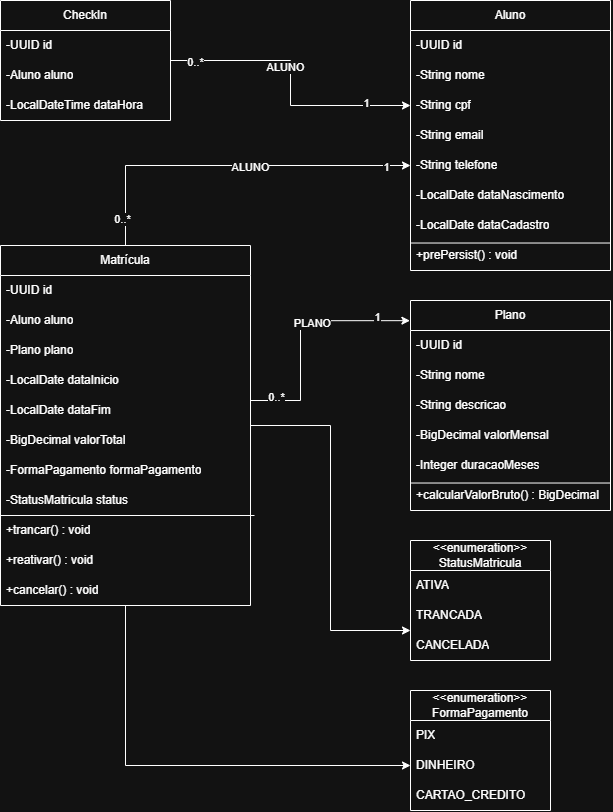

The diagram above was exported from draw.io. Its source (the exported page's mxGraphModel, read from the mxfile embedded in the PNG):
<mxGraphModel dx="1483" dy="802" grid="1" gridSize="10" guides="1" tooltips="1" connect="1" arrows="1" fold="1" page="1" pageScale="1" pageWidth="827" pageHeight="1169" math="0" shadow="0">
  <root>
    <mxCell id="0" />
    <mxCell id="1" parent="0" />
    <mxCell id="XjLZVr6c61_jqpSVxZz1-55" edge="1" parent="1" source="XjLZVr6c61_jqpSVxZz1-3" style="edgeStyle=orthogonalEdgeStyle;rounded=0;orthogonalLoop=1;jettySize=auto;html=1;entryX=0;entryY=0.5;entryDx=0;entryDy=0;" target="XjLZVr6c61_jqpSVxZz1-24">
      <mxGeometry relative="1" as="geometry" />
    </mxCell>
    <mxCell id="XjLZVr6c61_jqpSVxZz1-56" connectable="0" parent="XjLZVr6c61_jqpSVxZz1-55" style="edgeLabel;html=1;align=center;verticalAlign=middle;resizable=0;points=[];" value="0..*" vertex="1">
      <mxGeometry relative="1" x="-0.8323" y="-1" as="geometry">
        <mxPoint as="offset" />
      </mxGeometry>
    </mxCell>
    <mxCell id="XjLZVr6c61_jqpSVxZz1-57" connectable="0" parent="XjLZVr6c61_jqpSVxZz1-55" style="edgeLabel;html=1;align=center;verticalAlign=middle;resizable=0;points=[];" value="ALUNO" vertex="1">
      <mxGeometry relative="1" x="-0.1114" y="-6" as="geometry">
        <mxPoint as="offset" />
      </mxGeometry>
    </mxCell>
    <mxCell id="XjLZVr6c61_jqpSVxZz1-58" connectable="0" parent="XjLZVr6c61_jqpSVxZz1-55" style="edgeLabel;html=1;align=center;verticalAlign=middle;resizable=0;points=[];" value="1" vertex="1">
      <mxGeometry relative="1" x="0.6813" y="2" as="geometry">
        <mxPoint as="offset" />
      </mxGeometry>
    </mxCell>
    <mxCell id="XjLZVr6c61_jqpSVxZz1-3" parent="1" style="swimlane;fontStyle=0;childLayout=stackLayout;horizontal=1;startSize=30;horizontalStack=0;resizeParent=1;resizeParentMax=0;resizeLast=0;collapsible=1;marginBottom=0;whiteSpace=wrap;html=1;" value="CheckIn" vertex="1">
      <mxGeometry height="120" width="170" x="30" y="40" as="geometry" />
    </mxCell>
    <mxCell id="XjLZVr6c61_jqpSVxZz1-4" parent="XjLZVr6c61_jqpSVxZz1-3" style="text;strokeColor=none;fillColor=none;align=left;verticalAlign=middle;spacingLeft=4;spacingRight=4;overflow=hidden;points=[[0,0.5],[1,0.5]];portConstraint=eastwest;rotatable=0;whiteSpace=wrap;html=1;" value="-UUID id" vertex="1">
      <mxGeometry height="30" width="170" y="30" as="geometry" />
    </mxCell>
    <mxCell id="XjLZVr6c61_jqpSVxZz1-5" parent="XjLZVr6c61_jqpSVxZz1-3" style="text;strokeColor=none;fillColor=none;align=left;verticalAlign=middle;spacingLeft=4;spacingRight=4;overflow=hidden;points=[[0,0.5],[1,0.5]];portConstraint=eastwest;rotatable=0;whiteSpace=wrap;html=1;" value="-Aluno aluno" vertex="1">
      <mxGeometry height="30" width="170" y="60" as="geometry" />
    </mxCell>
    <mxCell id="XjLZVr6c61_jqpSVxZz1-6" parent="XjLZVr6c61_jqpSVxZz1-3" style="text;strokeColor=none;fillColor=none;align=left;verticalAlign=middle;spacingLeft=4;spacingRight=4;overflow=hidden;points=[[0,0.5],[1,0.5]];portConstraint=eastwest;rotatable=0;whiteSpace=wrap;html=1;" value="-LocalDateTime dataHora" vertex="1">
      <mxGeometry height="30" width="170" y="90" as="geometry" />
    </mxCell>
    <mxCell id="XjLZVr6c61_jqpSVxZz1-51" edge="1" parent="1" source="XjLZVr6c61_jqpSVxZz1-7" style="edgeStyle=orthogonalEdgeStyle;rounded=0;orthogonalLoop=1;jettySize=auto;html=1;entryX=0;entryY=0.5;entryDx=0;entryDy=0;" target="XjLZVr6c61_jqpSVxZz1-48">
      <mxGeometry relative="1" as="geometry" />
    </mxCell>
    <mxCell id="XjLZVr6c61_jqpSVxZz1-52" edge="1" parent="1" source="XjLZVr6c61_jqpSVxZz1-7" style="edgeStyle=orthogonalEdgeStyle;rounded=0;orthogonalLoop=1;jettySize=auto;html=1;entryX=0;entryY=0.75;entryDx=0;entryDy=0;" target="XjLZVr6c61_jqpSVxZz1-42">
      <mxGeometry relative="1" as="geometry" />
    </mxCell>
    <mxCell id="XjLZVr6c61_jqpSVxZz1-54" edge="1" parent="1" source="XjLZVr6c61_jqpSVxZz1-7" style="edgeStyle=orthogonalEdgeStyle;rounded=0;orthogonalLoop=1;jettySize=auto;html=1;" target="XjLZVr6c61_jqpSVxZz1-26">
      <mxGeometry relative="1" as="geometry" />
    </mxCell>
    <mxCell id="XjLZVr6c61_jqpSVxZz1-59" connectable="0" parent="XjLZVr6c61_jqpSVxZz1-54" style="edgeLabel;html=1;align=center;verticalAlign=middle;resizable=0;points=[];" value="0..*" vertex="1">
      <mxGeometry relative="1" x="-0.8539" y="4" as="geometry">
        <mxPoint as="offset" />
      </mxGeometry>
    </mxCell>
    <mxCell id="XjLZVr6c61_jqpSVxZz1-60" connectable="0" parent="XjLZVr6c61_jqpSVxZz1-54" style="edgeLabel;html=1;align=center;verticalAlign=middle;resizable=0;points=[];" value="ALUNO" vertex="1">
      <mxGeometry relative="1" x="0.1182" y="-2" as="geometry">
        <mxPoint as="offset" />
      </mxGeometry>
    </mxCell>
    <mxCell id="XjLZVr6c61_jqpSVxZz1-61" connectable="0" parent="XjLZVr6c61_jqpSVxZz1-54" style="edgeLabel;html=1;align=center;verticalAlign=middle;resizable=0;points=[];" value="1" vertex="1">
      <mxGeometry relative="1" x="0.8645" y="-2" as="geometry">
        <mxPoint as="offset" />
      </mxGeometry>
    </mxCell>
    <mxCell id="XjLZVr6c61_jqpSVxZz1-7" parent="1" style="swimlane;fontStyle=0;childLayout=stackLayout;horizontal=1;startSize=30;horizontalStack=0;resizeParent=1;resizeParentMax=0;resizeLast=0;collapsible=1;marginBottom=0;whiteSpace=wrap;html=1;" value="Matrícula" vertex="1">
      <mxGeometry height="360" width="250" x="30" y="285" as="geometry" />
    </mxCell>
    <mxCell id="XjLZVr6c61_jqpSVxZz1-8" parent="XjLZVr6c61_jqpSVxZz1-7" style="text;strokeColor=none;fillColor=none;align=left;verticalAlign=middle;spacingLeft=4;spacingRight=4;overflow=hidden;points=[[0,0.5],[1,0.5]];portConstraint=eastwest;rotatable=0;whiteSpace=wrap;html=1;" value="-UUID id" vertex="1">
      <mxGeometry height="30" width="250" y="30" as="geometry" />
    </mxCell>
    <mxCell id="XjLZVr6c61_jqpSVxZz1-9" parent="XjLZVr6c61_jqpSVxZz1-7" style="text;strokeColor=none;fillColor=none;align=left;verticalAlign=middle;spacingLeft=4;spacingRight=4;overflow=hidden;points=[[0,0.5],[1,0.5]];portConstraint=eastwest;rotatable=0;whiteSpace=wrap;html=1;" value="-Aluno aluno" vertex="1">
      <mxGeometry height="30" width="250" y="60" as="geometry" />
    </mxCell>
    <mxCell id="XjLZVr6c61_jqpSVxZz1-10" parent="XjLZVr6c61_jqpSVxZz1-7" style="text;strokeColor=none;fillColor=none;align=left;verticalAlign=middle;spacingLeft=4;spacingRight=4;overflow=hidden;points=[[0,0.5],[1,0.5]];portConstraint=eastwest;rotatable=0;whiteSpace=wrap;html=1;" value="-Plano plano" vertex="1">
      <mxGeometry height="30" width="250" y="90" as="geometry" />
    </mxCell>
    <mxCell id="XjLZVr6c61_jqpSVxZz1-12" parent="XjLZVr6c61_jqpSVxZz1-7" style="text;strokeColor=none;fillColor=none;align=left;verticalAlign=middle;spacingLeft=4;spacingRight=4;overflow=hidden;points=[[0,0.5],[1,0.5]];portConstraint=eastwest;rotatable=0;whiteSpace=wrap;html=1;" value="-LocalDate dataInicio" vertex="1">
      <mxGeometry height="30" width="250" y="120" as="geometry" />
    </mxCell>
    <mxCell id="XjLZVr6c61_jqpSVxZz1-13" parent="XjLZVr6c61_jqpSVxZz1-7" style="text;strokeColor=none;fillColor=none;align=left;verticalAlign=middle;spacingLeft=4;spacingRight=4;overflow=hidden;points=[[0,0.5],[1,0.5]];portConstraint=eastwest;rotatable=0;whiteSpace=wrap;html=1;" value="-LocalDate dataFim" vertex="1">
      <mxGeometry height="30" width="250" y="150" as="geometry" />
    </mxCell>
    <mxCell id="XjLZVr6c61_jqpSVxZz1-14" parent="XjLZVr6c61_jqpSVxZz1-7" style="text;strokeColor=none;fillColor=none;align=left;verticalAlign=middle;spacingLeft=4;spacingRight=4;overflow=hidden;points=[[0,0.5],[1,0.5]];portConstraint=eastwest;rotatable=0;whiteSpace=wrap;html=1;" value="-BigDecimal valorTotal" vertex="1">
      <mxGeometry height="30" width="250" y="180" as="geometry" />
    </mxCell>
    <mxCell id="XjLZVr6c61_jqpSVxZz1-15" parent="XjLZVr6c61_jqpSVxZz1-7" style="text;strokeColor=none;fillColor=none;align=left;verticalAlign=middle;spacingLeft=4;spacingRight=4;overflow=hidden;points=[[0,0.5],[1,0.5]];portConstraint=eastwest;rotatable=0;whiteSpace=wrap;html=1;" value="-FormaPagamento formaPagamento" vertex="1">
      <mxGeometry height="30" width="250" y="210" as="geometry" />
    </mxCell>
    <mxCell id="XjLZVr6c61_jqpSVxZz1-20" edge="1" parent="XjLZVr6c61_jqpSVxZz1-7" style="endArrow=none;html=1;rounded=0;entryX=1.016;entryY=0;entryDx=0;entryDy=0;entryPerimeter=0;" target="XjLZVr6c61_jqpSVxZz1-17" value="">
      <mxGeometry height="50" relative="1" width="50" as="geometry">
        <mxPoint y="270" as="sourcePoint" />
        <mxPoint x="50" y="220" as="targetPoint" />
      </mxGeometry>
    </mxCell>
    <mxCell id="XjLZVr6c61_jqpSVxZz1-16" parent="XjLZVr6c61_jqpSVxZz1-7" style="text;strokeColor=none;fillColor=none;align=left;verticalAlign=middle;spacingLeft=4;spacingRight=4;overflow=hidden;points=[[0,0.5],[1,0.5]];portConstraint=eastwest;rotatable=0;whiteSpace=wrap;html=1;" value="-StatusMatricula status" vertex="1">
      <mxGeometry height="30" width="250" y="240" as="geometry" />
    </mxCell>
    <mxCell id="XjLZVr6c61_jqpSVxZz1-17" parent="XjLZVr6c61_jqpSVxZz1-7" style="text;strokeColor=none;fillColor=none;align=left;verticalAlign=middle;spacingLeft=4;spacingRight=4;overflow=hidden;points=[[0,0.5],[1,0.5]];portConstraint=eastwest;rotatable=0;whiteSpace=wrap;html=1;" value="+trancar() : void" vertex="1">
      <mxGeometry height="30" width="250" y="270" as="geometry" />
    </mxCell>
    <mxCell id="XjLZVr6c61_jqpSVxZz1-18" parent="XjLZVr6c61_jqpSVxZz1-7" style="text;strokeColor=none;fillColor=none;align=left;verticalAlign=middle;spacingLeft=4;spacingRight=4;overflow=hidden;points=[[0,0.5],[1,0.5]];portConstraint=eastwest;rotatable=0;whiteSpace=wrap;html=1;" value="+reativar() : void" vertex="1">
      <mxGeometry height="30" width="250" y="300" as="geometry" />
    </mxCell>
    <mxCell id="XjLZVr6c61_jqpSVxZz1-19" parent="XjLZVr6c61_jqpSVxZz1-7" style="text;strokeColor=none;fillColor=none;align=left;verticalAlign=middle;spacingLeft=4;spacingRight=4;overflow=hidden;points=[[0,0.5],[1,0.5]];portConstraint=eastwest;rotatable=0;whiteSpace=wrap;html=1;" value="+cancelar() : void" vertex="1">
      <mxGeometry height="30" width="250" y="330" as="geometry" />
    </mxCell>
    <mxCell id="XjLZVr6c61_jqpSVxZz1-21" parent="1" style="swimlane;fontStyle=0;childLayout=stackLayout;horizontal=1;startSize=30;horizontalStack=0;resizeParent=1;resizeParentMax=0;resizeLast=0;collapsible=1;marginBottom=0;whiteSpace=wrap;html=1;" value="Aluno" vertex="1">
      <mxGeometry height="270" width="200" x="440" y="40" as="geometry" />
    </mxCell>
    <mxCell id="XjLZVr6c61_jqpSVxZz1-22" parent="XjLZVr6c61_jqpSVxZz1-21" style="text;strokeColor=none;fillColor=none;align=left;verticalAlign=middle;spacingLeft=4;spacingRight=4;overflow=hidden;points=[[0,0.5],[1,0.5]];portConstraint=eastwest;rotatable=0;whiteSpace=wrap;html=1;" value="-UUID id" vertex="1">
      <mxGeometry height="30" width="200" y="30" as="geometry" />
    </mxCell>
    <mxCell id="XjLZVr6c61_jqpSVxZz1-23" parent="XjLZVr6c61_jqpSVxZz1-21" style="text;strokeColor=none;fillColor=none;align=left;verticalAlign=middle;spacingLeft=4;spacingRight=4;overflow=hidden;points=[[0,0.5],[1,0.5]];portConstraint=eastwest;rotatable=0;whiteSpace=wrap;html=1;" value="-String nome" vertex="1">
      <mxGeometry height="30" width="200" y="60" as="geometry" />
    </mxCell>
    <mxCell id="XjLZVr6c61_jqpSVxZz1-24" parent="XjLZVr6c61_jqpSVxZz1-21" style="text;strokeColor=none;fillColor=none;align=left;verticalAlign=middle;spacingLeft=4;spacingRight=4;overflow=hidden;points=[[0,0.5],[1,0.5]];portConstraint=eastwest;rotatable=0;whiteSpace=wrap;html=1;" value="-String cpf" vertex="1">
      <mxGeometry height="30" width="200" y="90" as="geometry" />
    </mxCell>
    <mxCell id="XjLZVr6c61_jqpSVxZz1-25" parent="XjLZVr6c61_jqpSVxZz1-21" style="text;strokeColor=none;fillColor=none;align=left;verticalAlign=middle;spacingLeft=4;spacingRight=4;overflow=hidden;points=[[0,0.5],[1,0.5]];portConstraint=eastwest;rotatable=0;whiteSpace=wrap;html=1;" value="-String email" vertex="1">
      <mxGeometry height="30" width="200" y="120" as="geometry" />
    </mxCell>
    <mxCell id="XjLZVr6c61_jqpSVxZz1-26" parent="XjLZVr6c61_jqpSVxZz1-21" style="text;strokeColor=none;fillColor=none;align=left;verticalAlign=middle;spacingLeft=4;spacingRight=4;overflow=hidden;points=[[0,0.5],[1,0.5]];portConstraint=eastwest;rotatable=0;whiteSpace=wrap;html=1;" value="-String telefone" vertex="1">
      <mxGeometry height="30" width="200" y="150" as="geometry" />
    </mxCell>
    <mxCell id="XjLZVr6c61_jqpSVxZz1-27" parent="XjLZVr6c61_jqpSVxZz1-21" style="text;strokeColor=none;fillColor=none;align=left;verticalAlign=middle;spacingLeft=4;spacingRight=4;overflow=hidden;points=[[0,0.5],[1,0.5]];portConstraint=eastwest;rotatable=0;whiteSpace=wrap;html=1;" value="-LocalDate dataNascimento" vertex="1">
      <mxGeometry height="30" width="200" y="180" as="geometry" />
    </mxCell>
    <mxCell id="XjLZVr6c61_jqpSVxZz1-28" parent="XjLZVr6c61_jqpSVxZz1-21" style="text;strokeColor=none;fillColor=none;align=left;verticalAlign=middle;spacingLeft=4;spacingRight=4;overflow=hidden;points=[[0,0.5],[1,0.5]];portConstraint=eastwest;rotatable=0;whiteSpace=wrap;html=1;" value="-LocalDate dataCadastro" vertex="1">
      <mxGeometry height="30" width="200" y="210" as="geometry" />
    </mxCell>
    <mxCell id="XjLZVr6c61_jqpSVxZz1-29" parent="XjLZVr6c61_jqpSVxZz1-21" style="text;strokeColor=none;fillColor=none;align=left;verticalAlign=middle;spacingLeft=4;spacingRight=4;overflow=hidden;points=[[0,0.5],[1,0.5]];portConstraint=eastwest;rotatable=0;whiteSpace=wrap;html=1;" value="+prePersist() : void" vertex="1">
      <mxGeometry height="30" width="200" y="240" as="geometry" />
    </mxCell>
    <mxCell id="XjLZVr6c61_jqpSVxZz1-31" edge="1" parent="XjLZVr6c61_jqpSVxZz1-21" source="XjLZVr6c61_jqpSVxZz1-29" style="endArrow=none;html=1;rounded=0;entryX=0.998;entryY=0.084;entryDx=0;entryDy=0;entryPerimeter=0;exitX=0.005;exitY=0.084;exitDx=0;exitDy=0;exitPerimeter=0;" target="XjLZVr6c61_jqpSVxZz1-29" value="">
      <mxGeometry height="50" relative="1" width="50" as="geometry">
        <mxPoint x="-270" y="330" as="sourcePoint" />
        <mxPoint x="-220" y="280" as="targetPoint" />
      </mxGeometry>
    </mxCell>
    <mxCell id="XjLZVr6c61_jqpSVxZz1-32" parent="1" style="swimlane;fontStyle=0;childLayout=stackLayout;horizontal=1;startSize=30;horizontalStack=0;resizeParent=1;resizeParentMax=0;resizeLast=0;collapsible=1;marginBottom=0;whiteSpace=wrap;html=1;" value="Plano" vertex="1">
      <mxGeometry height="210" width="200" x="440" y="340" as="geometry" />
    </mxCell>
    <mxCell id="XjLZVr6c61_jqpSVxZz1-33" parent="XjLZVr6c61_jqpSVxZz1-32" style="text;strokeColor=none;fillColor=none;align=left;verticalAlign=middle;spacingLeft=4;spacingRight=4;overflow=hidden;points=[[0,0.5],[1,0.5]];portConstraint=eastwest;rotatable=0;whiteSpace=wrap;html=1;" value="-UUID id" vertex="1">
      <mxGeometry height="30" width="200" y="30" as="geometry" />
    </mxCell>
    <mxCell id="XjLZVr6c61_jqpSVxZz1-34" parent="XjLZVr6c61_jqpSVxZz1-32" style="text;strokeColor=none;fillColor=none;align=left;verticalAlign=middle;spacingLeft=4;spacingRight=4;overflow=hidden;points=[[0,0.5],[1,0.5]];portConstraint=eastwest;rotatable=0;whiteSpace=wrap;html=1;" value="-String nome" vertex="1">
      <mxGeometry height="30" width="200" y="60" as="geometry" />
    </mxCell>
    <mxCell id="XjLZVr6c61_jqpSVxZz1-35" parent="XjLZVr6c61_jqpSVxZz1-32" style="text;strokeColor=none;fillColor=none;align=left;verticalAlign=middle;spacingLeft=4;spacingRight=4;overflow=hidden;points=[[0,0.5],[1,0.5]];portConstraint=eastwest;rotatable=0;whiteSpace=wrap;html=1;" value="-String descricao" vertex="1">
      <mxGeometry height="30" width="200" y="90" as="geometry" />
    </mxCell>
    <mxCell id="XjLZVr6c61_jqpSVxZz1-36" parent="XjLZVr6c61_jqpSVxZz1-32" style="text;strokeColor=none;fillColor=none;align=left;verticalAlign=middle;spacingLeft=4;spacingRight=4;overflow=hidden;points=[[0,0.5],[1,0.5]];portConstraint=eastwest;rotatable=0;whiteSpace=wrap;html=1;" value="-BigDecimal valorMensal" vertex="1">
      <mxGeometry height="30" width="200" y="120" as="geometry" />
    </mxCell>
    <mxCell id="XjLZVr6c61_jqpSVxZz1-37" parent="XjLZVr6c61_jqpSVxZz1-32" style="text;strokeColor=none;fillColor=none;align=left;verticalAlign=middle;spacingLeft=4;spacingRight=4;overflow=hidden;points=[[0,0.5],[1,0.5]];portConstraint=eastwest;rotatable=0;whiteSpace=wrap;html=1;" value="-Integer duracaoMeses" vertex="1">
      <mxGeometry height="30" width="200" y="150" as="geometry" />
    </mxCell>
    <mxCell id="XjLZVr6c61_jqpSVxZz1-40" parent="XjLZVr6c61_jqpSVxZz1-32" style="text;strokeColor=none;fillColor=none;align=left;verticalAlign=middle;spacingLeft=4;spacingRight=4;overflow=hidden;points=[[0,0.5],[1,0.5]];portConstraint=eastwest;rotatable=0;whiteSpace=wrap;html=1;" value="+calcularValorBruto() : BigDecimal" vertex="1">
      <mxGeometry height="30" width="200" y="180" as="geometry" />
    </mxCell>
    <mxCell id="XjLZVr6c61_jqpSVxZz1-41" edge="1" parent="XjLZVr6c61_jqpSVxZz1-32" source="XjLZVr6c61_jqpSVxZz1-40" style="endArrow=none;html=1;rounded=0;entryX=0.998;entryY=0.084;entryDx=0;entryDy=0;entryPerimeter=0;exitX=0.005;exitY=0.084;exitDx=0;exitDy=0;exitPerimeter=0;" target="XjLZVr6c61_jqpSVxZz1-40" value="">
      <mxGeometry height="50" relative="1" width="50" as="geometry">
        <mxPoint x="-270" y="330" as="sourcePoint" />
        <mxPoint x="-220" y="280" as="targetPoint" />
      </mxGeometry>
    </mxCell>
    <mxCell id="XjLZVr6c61_jqpSVxZz1-42" parent="1" style="swimlane;fontStyle=0;childLayout=stackLayout;horizontal=1;startSize=30;horizontalStack=0;resizeParent=1;resizeParentMax=0;resizeLast=0;collapsible=1;marginBottom=0;whiteSpace=wrap;html=1;" value="&amp;lt;&amp;lt;enumeration&amp;gt;&amp;gt;&lt;div&gt;StatusMatricula&lt;/div&gt;" vertex="1">
      <mxGeometry height="120" width="140" x="440" y="580" as="geometry" />
    </mxCell>
    <mxCell id="XjLZVr6c61_jqpSVxZz1-43" parent="XjLZVr6c61_jqpSVxZz1-42" style="text;strokeColor=none;fillColor=none;align=left;verticalAlign=middle;spacingLeft=4;spacingRight=4;overflow=hidden;points=[[0,0.5],[1,0.5]];portConstraint=eastwest;rotatable=0;whiteSpace=wrap;html=1;" value="ATIVA" vertex="1">
      <mxGeometry height="30" width="140" y="30" as="geometry" />
    </mxCell>
    <mxCell id="XjLZVr6c61_jqpSVxZz1-44" parent="XjLZVr6c61_jqpSVxZz1-42" style="text;strokeColor=none;fillColor=none;align=left;verticalAlign=middle;spacingLeft=4;spacingRight=4;overflow=hidden;points=[[0,0.5],[1,0.5]];portConstraint=eastwest;rotatable=0;whiteSpace=wrap;html=1;" value="TRANCADA" vertex="1">
      <mxGeometry height="30" width="140" y="60" as="geometry" />
    </mxCell>
    <mxCell id="XjLZVr6c61_jqpSVxZz1-45" parent="XjLZVr6c61_jqpSVxZz1-42" style="text;strokeColor=none;fillColor=none;align=left;verticalAlign=middle;spacingLeft=4;spacingRight=4;overflow=hidden;points=[[0,0.5],[1,0.5]];portConstraint=eastwest;rotatable=0;whiteSpace=wrap;html=1;" value="CANCELADA" vertex="1">
      <mxGeometry height="30" width="140" y="90" as="geometry" />
    </mxCell>
    <mxCell id="XjLZVr6c61_jqpSVxZz1-46" parent="1" style="swimlane;fontStyle=0;childLayout=stackLayout;horizontal=1;startSize=30;horizontalStack=0;resizeParent=1;resizeParentMax=0;resizeLast=0;collapsible=1;marginBottom=0;whiteSpace=wrap;html=1;" value="&amp;lt;&amp;lt;enumeration&amp;gt;&amp;gt;&lt;div&gt;FormaPagamento&lt;/div&gt;" vertex="1">
      <mxGeometry height="120" width="140" x="440" y="730" as="geometry" />
    </mxCell>
    <mxCell id="XjLZVr6c61_jqpSVxZz1-47" parent="XjLZVr6c61_jqpSVxZz1-46" style="text;strokeColor=none;fillColor=none;align=left;verticalAlign=middle;spacingLeft=4;spacingRight=4;overflow=hidden;points=[[0,0.5],[1,0.5]];portConstraint=eastwest;rotatable=0;whiteSpace=wrap;html=1;" value="PIX" vertex="1">
      <mxGeometry height="30" width="140" y="30" as="geometry" />
    </mxCell>
    <mxCell id="XjLZVr6c61_jqpSVxZz1-48" parent="XjLZVr6c61_jqpSVxZz1-46" style="text;strokeColor=none;fillColor=none;align=left;verticalAlign=middle;spacingLeft=4;spacingRight=4;overflow=hidden;points=[[0,0.5],[1,0.5]];portConstraint=eastwest;rotatable=0;whiteSpace=wrap;html=1;" value="DINHEIRO" vertex="1">
      <mxGeometry height="30" width="140" y="60" as="geometry" />
    </mxCell>
    <mxCell id="XjLZVr6c61_jqpSVxZz1-49" parent="XjLZVr6c61_jqpSVxZz1-46" style="text;strokeColor=none;fillColor=none;align=left;verticalAlign=middle;spacingLeft=4;spacingRight=4;overflow=hidden;points=[[0,0.5],[1,0.5]];portConstraint=eastwest;rotatable=0;whiteSpace=wrap;html=1;" value="CARTAO_CREDITO" vertex="1">
      <mxGeometry height="30" width="140" y="90" as="geometry" />
    </mxCell>
    <mxCell id="XjLZVr6c61_jqpSVxZz1-53" edge="1" parent="1" source="XjLZVr6c61_jqpSVxZz1-7" style="edgeStyle=orthogonalEdgeStyle;rounded=0;orthogonalLoop=1;jettySize=auto;html=1;entryX=-0.003;entryY=0.096;entryDx=0;entryDy=0;entryPerimeter=0;" target="XjLZVr6c61_jqpSVxZz1-32">
      <mxGeometry relative="1" x="-0.1054" as="geometry">
        <Array as="points">
          <mxPoint x="330" y="440" />
          <mxPoint x="330" y="360.2" />
        </Array>
      </mxGeometry>
    </mxCell>
    <mxCell id="XjLZVr6c61_jqpSVxZz1-62" connectable="0" parent="XjLZVr6c61_jqpSVxZz1-53" style="edgeLabel;html=1;align=center;verticalAlign=middle;resizable=0;points=[];" value="0..*" vertex="1">
      <mxGeometry relative="1" x="-0.7915" y="4" as="geometry">
        <mxPoint as="offset" />
      </mxGeometry>
    </mxCell>
    <mxCell id="XjLZVr6c61_jqpSVxZz1-63" connectable="0" parent="XjLZVr6c61_jqpSVxZz1-53" style="edgeLabel;html=1;align=center;verticalAlign=middle;resizable=0;points=[];" value="PLANO" vertex="1">
      <mxGeometry relative="1" x="0.1784" y="-2" as="geometry">
        <mxPoint as="offset" />
      </mxGeometry>
    </mxCell>
    <mxCell id="XjLZVr6c61_jqpSVxZz1-64" connectable="0" parent="XjLZVr6c61_jqpSVxZz1-53" style="edgeLabel;html=1;align=center;verticalAlign=middle;resizable=0;points=[];" value="1" vertex="1">
      <mxGeometry relative="1" x="0.7262" y="4" as="geometry">
        <mxPoint as="offset" />
      </mxGeometry>
    </mxCell>
  </root>
</mxGraphModel>